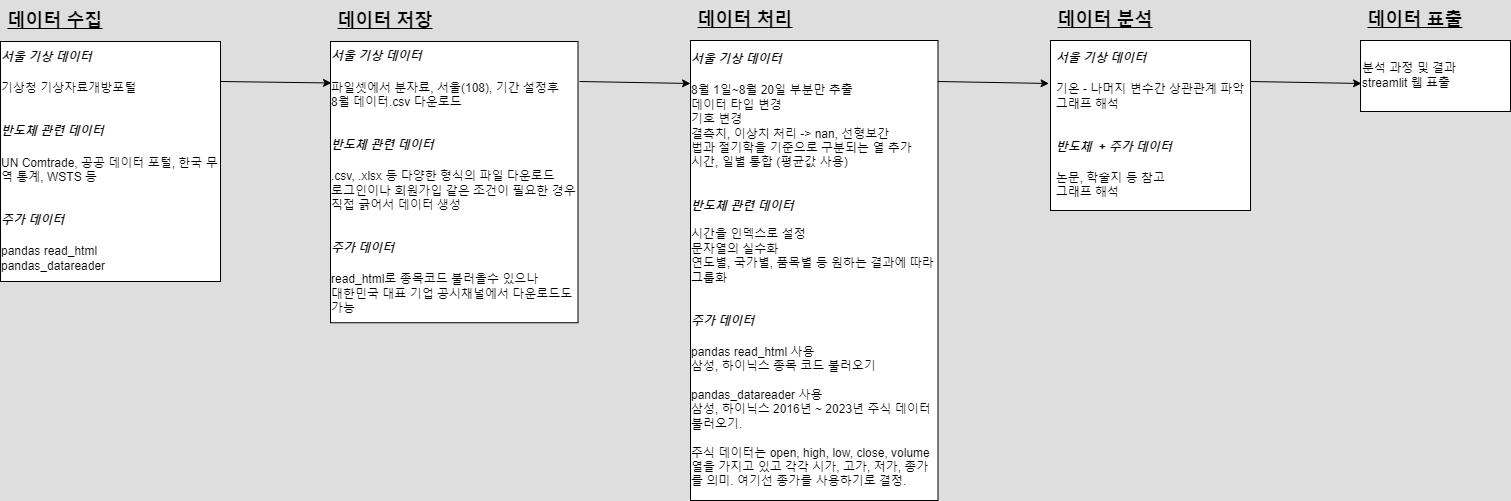

The diagram above was exported from draw.io. Its source (the exported page's mxGraphModel, read from the mxfile embedded in the PNG):
<mxGraphModel dx="1509" dy="838" grid="1" gridSize="10" guides="1" tooltips="1" connect="1" arrows="1" fold="1" page="1" pageScale="1" pageWidth="1900" pageHeight="1200" background="#dedede" math="0" shadow="0">
  <root>
    <mxCell id="0" />
    <mxCell id="1" parent="0" />
    <mxCell id="rHT2YGkuZClzZsI8U2Wa-19" value="&lt;div style=&quot;text-align: left;&quot;&gt;&lt;/div&gt;&lt;div style=&quot;border-color: var(--border-color); text-align: left;&quot;&gt;&lt;i style=&quot;border-color: var(--border-color); background-color: initial;&quot;&gt;&lt;b style=&quot;border-color: var(--border-color);&quot;&gt;서울 기상 데이터&lt;/b&gt;&lt;/i&gt;&lt;/div&gt;&lt;div style=&quot;border-color: var(--border-color); text-align: left;&quot;&gt;&lt;i style=&quot;border-color: var(--border-color); background-color: initial;&quot;&gt;&lt;span style=&quot;border-color: var(--border-color); font-size: 14px;&quot;&gt;&lt;b style=&quot;border-color: var(--border-color);&quot;&gt;&lt;br style=&quot;border-color: var(--border-color);&quot;&gt;&lt;/b&gt;&lt;/span&gt;&lt;/i&gt;&lt;/div&gt;&lt;div style=&quot;border-color: var(--border-color); text-align: left;&quot;&gt;&lt;font style=&quot;border-color: var(--border-color);&quot;&gt;기상청 기상자료개방포털&lt;/font&gt;&lt;/div&gt;&lt;div style=&quot;border-color: var(--border-color); text-align: left;&quot;&gt;&lt;font style=&quot;border-color: var(--border-color);&quot;&gt;&lt;br style=&quot;border-color: var(--border-color);&quot;&gt;&lt;/font&gt;&lt;/div&gt;&lt;div style=&quot;border-color: var(--border-color); text-align: left;&quot;&gt;&lt;b style=&quot;background-color: initial; border-color: var(--border-color);&quot;&gt;&lt;i style=&quot;border-color: var(--border-color);&quot;&gt;&lt;br&gt;&lt;/i&gt;&lt;/b&gt;&lt;/div&gt;&lt;div style=&quot;border-color: var(--border-color); text-align: left;&quot;&gt;&lt;b style=&quot;background-color: initial; border-color: var(--border-color);&quot;&gt;&lt;i style=&quot;border-color: var(--border-color);&quot;&gt;반도체 관련 데이터&lt;/i&gt;&lt;/b&gt;&lt;br&gt;&lt;/div&gt;&lt;div style=&quot;border-color: var(--border-color); text-align: left;&quot;&gt;&lt;div style=&quot;border-color: var(--border-color);&quot;&gt;&lt;span style=&quot;border-color: var(--border-color); font-size: 14px;&quot;&gt;&lt;b style=&quot;border-color: var(--border-color);&quot;&gt;&lt;i style=&quot;border-color: var(--border-color);&quot;&gt;&lt;br style=&quot;border-color: var(--border-color);&quot;&gt;&lt;/i&gt;&lt;/b&gt;&lt;/span&gt;&lt;/div&gt;&lt;div style=&quot;border-color: var(--border-color);&quot;&gt;UN Comtrade, 공공 데이터 포털, 한국 무역 통계, WSTS 등&lt;/div&gt;&lt;div style=&quot;border-color: var(--border-color);&quot;&gt;&lt;br&gt;&lt;/div&gt;&lt;div style=&quot;border-color: var(--border-color);&quot;&gt;&lt;br style=&quot;border-color: var(--border-color);&quot;&gt;&lt;/div&gt;&lt;div style=&quot;border-color: var(--border-color);&quot;&gt;&lt;b style=&quot;background-color: initial; border-color: var(--border-color);&quot;&gt;&lt;i style=&quot;border-color: var(--border-color);&quot;&gt;&lt;font style=&quot;font-size: 12px;&quot;&gt;주가 데이터&lt;/font&gt;&lt;/i&gt;&lt;/b&gt;&lt;br&gt;&lt;/div&gt;&lt;div style=&quot;border-color: var(--border-color);&quot;&gt;&lt;div style=&quot;border-color: var(--border-color); font-size: 14px;&quot;&gt;&lt;b style=&quot;border-color: var(--border-color);&quot;&gt;&lt;i style=&quot;border-color: var(--border-color);&quot;&gt;&lt;br style=&quot;border-color: var(--border-color);&quot;&gt;&lt;/i&gt;&lt;/b&gt;&lt;/div&gt;&lt;div style=&quot;border-color: var(--border-color);&quot;&gt;&lt;font style=&quot;border-color: var(--border-color);&quot;&gt;pandas read_html&amp;nbsp;&lt;/font&gt;&lt;/div&gt;&lt;div style=&quot;border-color: var(--border-color);&quot;&gt;pandas_datareader&lt;br&gt;&lt;/div&gt;&lt;/div&gt;&lt;/div&gt;" style="rounded=0;whiteSpace=wrap;html=1;" vertex="1" parent="1">
      <mxGeometry x="160" y="390" width="220" height="240" as="geometry" />
    </mxCell>
    <mxCell id="rHT2YGkuZClzZsI8U2Wa-25" value="&lt;div style=&quot;text-align: left;&quot;&gt;&lt;/div&gt;&lt;div style=&quot;border-color: var(--border-color); text-align: left;&quot;&gt;&lt;i style=&quot;border-color: var(--border-color); background-color: initial;&quot;&gt;&lt;b style=&quot;border-color: var(--border-color);&quot;&gt;서울 기상 데이터&lt;/b&gt;&lt;/i&gt;&lt;/div&gt;&lt;div style=&quot;border-color: var(--border-color); text-align: left;&quot;&gt;&lt;i style=&quot;border-color: var(--border-color); background-color: initial;&quot;&gt;&lt;span style=&quot;border-color: var(--border-color); font-size: 14px;&quot;&gt;&lt;b style=&quot;border-color: var(--border-color);&quot;&gt;&lt;br style=&quot;border-color: var(--border-color);&quot;&gt;&lt;/b&gt;&lt;/span&gt;&lt;/i&gt;&lt;/div&gt;&lt;div style=&quot;border-color: var(--border-color); text-align: left;&quot;&gt;&lt;div style=&quot;border-color: var(--border-color);&quot;&gt;&lt;font style=&quot;border-color: var(--border-color);&quot;&gt;파일셋에서 분자료, 서울(108), 기간 설정후&lt;/font&gt;&lt;/div&gt;&lt;div style=&quot;border-color: var(--border-color);&quot;&gt;&lt;font style=&quot;border-color: var(--border-color);&quot;&gt;8월 데이터.csv 다운로드&lt;/font&gt;&lt;/div&gt;&lt;/div&gt;&lt;div style=&quot;border-color: var(--border-color); text-align: left;&quot;&gt;&lt;font style=&quot;border-color: var(--border-color);&quot;&gt;&lt;br style=&quot;border-color: var(--border-color);&quot;&gt;&lt;/font&gt;&lt;/div&gt;&lt;div style=&quot;border-color: var(--border-color); text-align: left;&quot;&gt;&lt;b style=&quot;background-color: initial; border-color: var(--border-color);&quot;&gt;&lt;i style=&quot;border-color: var(--border-color);&quot;&gt;&lt;br&gt;&lt;/i&gt;&lt;/b&gt;&lt;/div&gt;&lt;div style=&quot;border-color: var(--border-color); text-align: left;&quot;&gt;&lt;b style=&quot;background-color: initial; border-color: var(--border-color);&quot;&gt;&lt;i style=&quot;border-color: var(--border-color);&quot;&gt;반도체 관련 데이터&lt;/i&gt;&lt;/b&gt;&lt;br&gt;&lt;/div&gt;&lt;div style=&quot;border-color: var(--border-color); text-align: left;&quot;&gt;&lt;div style=&quot;border-color: var(--border-color);&quot;&gt;&lt;span style=&quot;border-color: var(--border-color); font-size: 14px;&quot;&gt;&lt;b style=&quot;border-color: var(--border-color);&quot;&gt;&lt;i style=&quot;border-color: var(--border-color);&quot;&gt;&lt;br style=&quot;border-color: var(--border-color);&quot;&gt;&lt;/i&gt;&lt;/b&gt;&lt;/span&gt;&lt;/div&gt;&lt;div style=&quot;border-color: var(--border-color);&quot;&gt;.csv, .xlsx 등 다양한 형식의 파일 다운로드&lt;/div&gt;&lt;div style=&quot;border-color: var(--border-color);&quot;&gt;로그인이나 회원가입 같은 조건이 필요한 경우 직접 긁어서 데이터 생성&lt;/div&gt;&lt;div style=&quot;border-color: var(--border-color);&quot;&gt;&lt;br&gt;&lt;/div&gt;&lt;div style=&quot;border-color: var(--border-color);&quot;&gt;&lt;br style=&quot;border-color: var(--border-color);&quot;&gt;&lt;/div&gt;&lt;div style=&quot;border-color: var(--border-color);&quot;&gt;&lt;b style=&quot;background-color: initial; border-color: var(--border-color);&quot;&gt;&lt;i style=&quot;border-color: var(--border-color);&quot;&gt;&lt;font style=&quot;font-size: 12px;&quot;&gt;주가 데이터&lt;/font&gt;&lt;/i&gt;&lt;/b&gt;&lt;br&gt;&lt;/div&gt;&lt;div style=&quot;border-color: var(--border-color);&quot;&gt;&lt;div style=&quot;border-color: var(--border-color); font-size: 14px;&quot;&gt;&lt;b style=&quot;border-color: var(--border-color);&quot;&gt;&lt;i style=&quot;border-color: var(--border-color);&quot;&gt;&lt;br style=&quot;border-color: var(--border-color);&quot;&gt;&lt;/i&gt;&lt;/b&gt;&lt;/div&gt;&lt;div style=&quot;border-color: var(--border-color);&quot;&gt;read_html로 종목코드 불러올수 있으나&lt;/div&gt;&lt;div style=&quot;border-color: var(--border-color);&quot;&gt;대한민국 대표 기업 공시채널에서 다운로드도 가능&lt;/div&gt;&lt;/div&gt;&lt;/div&gt;" style="rounded=0;whiteSpace=wrap;html=1;" vertex="1" parent="1">
      <mxGeometry x="490" y="390" width="247.5" height="281.25" as="geometry" />
    </mxCell>
    <mxCell id="rHT2YGkuZClzZsI8U2Wa-26" value="&lt;div style=&quot;text-align: left;&quot;&gt;&lt;/div&gt;&lt;div style=&quot;border-color: var(--border-color); text-align: left;&quot;&gt;&lt;i style=&quot;border-color: var(--border-color); background-color: initial;&quot;&gt;&lt;b style=&quot;border-color: var(--border-color);&quot;&gt;서울 기상 데이터&lt;/b&gt;&lt;/i&gt;&lt;/div&gt;&lt;div style=&quot;border-color: var(--border-color); text-align: left;&quot;&gt;&lt;i style=&quot;border-color: var(--border-color); background-color: initial;&quot;&gt;&lt;span style=&quot;border-color: var(--border-color); font-size: 14px;&quot;&gt;&lt;b style=&quot;border-color: var(--border-color);&quot;&gt;&lt;br style=&quot;border-color: var(--border-color);&quot;&gt;&lt;/b&gt;&lt;/span&gt;&lt;/i&gt;&lt;/div&gt;&lt;div style=&quot;border-color: var(--border-color); text-align: left;&quot;&gt;&lt;div style=&quot;border-color: var(--border-color);&quot;&gt;&lt;div style=&quot;border-color: var(--border-color);&quot;&gt;&lt;font style=&quot;border-color: var(--border-color);&quot;&gt;8월 1일~8월 20일 부분만 추출&lt;/font&gt;&lt;/div&gt;&lt;div style=&quot;border-color: var(--border-color);&quot;&gt;데이터 타입 변경&lt;/div&gt;&lt;div style=&quot;border-color: var(--border-color);&quot;&gt;&lt;font style=&quot;border-color: var(--border-color);&quot;&gt;기호 변경&lt;/font&gt;&lt;/div&gt;&lt;div style=&quot;border-color: var(--border-color);&quot;&gt;&lt;font style=&quot;border-color: var(--border-color);&quot;&gt;결측치, 이상치 처리 -&amp;gt; nan, 선형보간&lt;/font&gt;&lt;/div&gt;&lt;div style=&quot;border-color: var(--border-color);&quot;&gt;법과 절기학을 기준으로 구분되는 열 추가&lt;/div&gt;&lt;div style=&quot;border-color: var(--border-color);&quot;&gt;&lt;span style=&quot;background-color: initial;&quot;&gt;시간, 일별 통합 (평균값 사용)&lt;/span&gt;&lt;br&gt;&lt;/div&gt;&lt;div style=&quot;border-color: var(--border-color);&quot;&gt;&lt;br&gt;&lt;/div&gt;&lt;/div&gt;&lt;/div&gt;&lt;div style=&quot;border-color: var(--border-color); text-align: left;&quot;&gt;&lt;b style=&quot;background-color: initial; border-color: var(--border-color);&quot;&gt;&lt;i style=&quot;border-color: var(--border-color);&quot;&gt;&lt;br&gt;&lt;/i&gt;&lt;/b&gt;&lt;/div&gt;&lt;div style=&quot;border-color: var(--border-color); text-align: left;&quot;&gt;&lt;b style=&quot;background-color: initial; border-color: var(--border-color);&quot;&gt;&lt;i style=&quot;border-color: var(--border-color);&quot;&gt;반도체 관련 데이터&lt;/i&gt;&lt;/b&gt;&lt;br&gt;&lt;/div&gt;&lt;div style=&quot;border-color: var(--border-color); text-align: left;&quot;&gt;&lt;div style=&quot;border-color: var(--border-color);&quot;&gt;&lt;br&gt;&lt;/div&gt;&lt;div style=&quot;border-color: var(--border-color);&quot;&gt;시간을 인덱스로 설정&lt;/div&gt;&lt;div style=&quot;border-color: var(--border-color);&quot;&gt;문자열의 실수화&lt;/div&gt;&lt;div style=&quot;border-color: var(--border-color);&quot;&gt;연도별, 국가별, 품목별 등 원하는 결과에 따라&lt;/div&gt;&lt;div style=&quot;border-color: var(--border-color);&quot;&gt;그룹화&lt;/div&gt;&lt;div style=&quot;border-color: var(--border-color);&quot;&gt;&lt;br&gt;&lt;/div&gt;&lt;div style=&quot;border-color: var(--border-color);&quot;&gt;&lt;br style=&quot;border-color: var(--border-color);&quot;&gt;&lt;/div&gt;&lt;div style=&quot;border-color: var(--border-color);&quot;&gt;&lt;b style=&quot;background-color: initial; border-color: var(--border-color);&quot;&gt;&lt;i style=&quot;border-color: var(--border-color);&quot;&gt;&lt;font style=&quot;font-size: 12px;&quot;&gt;주가 데이터&lt;/font&gt;&lt;/i&gt;&lt;/b&gt;&lt;br&gt;&lt;/div&gt;&lt;div style=&quot;border-color: var(--border-color);&quot;&gt;&lt;div style=&quot;border-color: var(--border-color); font-size: 14px;&quot;&gt;&lt;br&gt;&lt;/div&gt;&lt;div style=&quot;border-color: var(--border-color);&quot;&gt;pandas read_html 사용&lt;/div&gt;&lt;div style=&quot;border-color: var(--border-color);&quot;&gt;삼성, 하이닉스 종목 코드 불러오기&lt;/div&gt;&lt;div style=&quot;border-color: var(--border-color);&quot;&gt;&lt;br&gt;&lt;/div&gt;&lt;div style=&quot;border-color: var(--border-color);&quot;&gt;pandas_datareader 사용&lt;br&gt;&lt;/div&gt;&lt;div style=&quot;border-color: var(--border-color);&quot;&gt;삼성, 하이닉스 2016년 ~ 2023년 주식 데이터 불러오기.&lt;br&gt;&lt;/div&gt;&lt;div style=&quot;border-color: var(--border-color);&quot;&gt;&lt;br&gt;&lt;/div&gt;&lt;div style=&quot;border-color: var(--border-color);&quot;&gt;주식 데이터는 open, high, low, close, volume 열을 가지고 있고 각각 시가, 고가, 저가, 종가를 의미. 여기선 종가를 사용하기로 결정.&lt;br&gt;&lt;/div&gt;&lt;/div&gt;&lt;/div&gt;" style="rounded=0;whiteSpace=wrap;html=1;" vertex="1" parent="1">
      <mxGeometry x="850" y="389" width="247.5" height="460" as="geometry" />
    </mxCell>
    <mxCell id="rHT2YGkuZClzZsI8U2Wa-33" value="&lt;div style=&quot;&quot;&gt;&lt;/div&gt;&lt;div style=&quot;border-color: var(--border-color);&quot;&gt;분석 과정 및 결과&lt;/div&gt;&lt;div style=&quot;border-color: var(--border-color);&quot;&gt;streamlit 웹 표출&lt;/div&gt;" style="rounded=0;whiteSpace=wrap;html=1;align=left;" vertex="1" parent="1">
      <mxGeometry x="1520" y="389" width="150" height="71" as="geometry" />
    </mxCell>
    <mxCell id="rHT2YGkuZClzZsI8U2Wa-34" value="&lt;b&gt;&lt;u&gt;&lt;font style=&quot;font-size: 18px;&quot;&gt;데이터 수집&lt;/font&gt;&lt;/u&gt;&lt;/b&gt;" style="text;html=1;strokeColor=none;fillColor=none;align=center;verticalAlign=middle;whiteSpace=wrap;rounded=0;" vertex="1" parent="1">
      <mxGeometry x="160" y="350" width="110" height="40" as="geometry" />
    </mxCell>
    <mxCell id="rHT2YGkuZClzZsI8U2Wa-35" value="&lt;b&gt;&lt;u&gt;&lt;font style=&quot;font-size: 18px;&quot;&gt;데이터 저장&lt;/font&gt;&lt;/u&gt;&lt;/b&gt;" style="text;html=1;strokeColor=none;fillColor=none;align=center;verticalAlign=middle;whiteSpace=wrap;rounded=0;" vertex="1" parent="1">
      <mxGeometry x="490" y="350" width="110" height="40" as="geometry" />
    </mxCell>
    <mxCell id="rHT2YGkuZClzZsI8U2Wa-36" value="&lt;b&gt;&lt;u&gt;&lt;font style=&quot;font-size: 18px;&quot;&gt;데이터 처리&lt;/font&gt;&lt;/u&gt;&lt;/b&gt;" style="text;html=1;strokeColor=none;fillColor=none;align=center;verticalAlign=middle;whiteSpace=wrap;rounded=0;" vertex="1" parent="1">
      <mxGeometry x="850" y="349" width="110" height="40" as="geometry" />
    </mxCell>
    <mxCell id="rHT2YGkuZClzZsI8U2Wa-37" value="&lt;b&gt;&lt;u&gt;&lt;font style=&quot;font-size: 18px;&quot;&gt;데이터 분석&lt;/font&gt;&lt;/u&gt;&lt;/b&gt;" style="text;html=1;strokeColor=none;fillColor=none;align=center;verticalAlign=middle;whiteSpace=wrap;rounded=0;" vertex="1" parent="1">
      <mxGeometry x="1210" y="349" width="110" height="40" as="geometry" />
    </mxCell>
    <mxCell id="rHT2YGkuZClzZsI8U2Wa-38" value="&lt;b&gt;&lt;u&gt;&lt;font style=&quot;font-size: 18px;&quot;&gt;데이터 표출&lt;/font&gt;&lt;/u&gt;&lt;/b&gt;" style="text;html=1;strokeColor=none;fillColor=none;align=center;verticalAlign=middle;whiteSpace=wrap;rounded=0;" vertex="1" parent="1">
      <mxGeometry x="1520" y="349" width="110" height="40" as="geometry" />
    </mxCell>
    <mxCell id="rHT2YGkuZClzZsI8U2Wa-39" value="&lt;div style=&quot;text-align: left;&quot;&gt;&lt;/div&gt;&lt;div style=&quot;border-color: var(--border-color); text-align: left;&quot;&gt;&lt;i style=&quot;border-color: var(--border-color); background-color: initial;&quot;&gt;&lt;b style=&quot;border-color: var(--border-color);&quot;&gt;서울 기상 데이터&lt;/b&gt;&lt;/i&gt;&lt;/div&gt;&lt;div style=&quot;border-color: var(--border-color); text-align: left;&quot;&gt;&lt;i style=&quot;border-color: var(--border-color); background-color: initial;&quot;&gt;&lt;span style=&quot;border-color: var(--border-color); font-size: 14px;&quot;&gt;&lt;b style=&quot;border-color: var(--border-color);&quot;&gt;&lt;br style=&quot;border-color: var(--border-color);&quot;&gt;&lt;/b&gt;&lt;/span&gt;&lt;/i&gt;&lt;/div&gt;&lt;div style=&quot;border-color: var(--border-color); text-align: left;&quot;&gt;&lt;div style=&quot;border-color: var(--border-color);&quot;&gt;기온 - 나머지 변수간 상관관계 파악&lt;/div&gt;&lt;div style=&quot;border-color: var(--border-color);&quot;&gt;그래프 해석&lt;/div&gt;&lt;/div&gt;&lt;div style=&quot;border-color: var(--border-color); text-align: left;&quot;&gt;&lt;font style=&quot;border-color: var(--border-color);&quot;&gt;&lt;br style=&quot;border-color: var(--border-color);&quot;&gt;&lt;/font&gt;&lt;/div&gt;&lt;div style=&quot;border-color: var(--border-color); text-align: left;&quot;&gt;&lt;b style=&quot;background-color: initial; border-color: var(--border-color);&quot;&gt;&lt;i style=&quot;border-color: var(--border-color);&quot;&gt;&lt;br&gt;&lt;/i&gt;&lt;/b&gt;&lt;/div&gt;&lt;div style=&quot;border-color: var(--border-color); text-align: left;&quot;&gt;&lt;b style=&quot;background-color: initial; border-color: var(--border-color);&quot;&gt;&lt;i style=&quot;border-color: var(--border-color);&quot;&gt;반도체&amp;nbsp; + 주가 데이터&lt;/i&gt;&lt;/b&gt;&lt;br&gt;&lt;/div&gt;&lt;div style=&quot;border-color: var(--border-color); text-align: left;&quot;&gt;&lt;div style=&quot;border-color: var(--border-color);&quot;&gt;&lt;span style=&quot;border-color: var(--border-color); font-size: 14px;&quot;&gt;&lt;b style=&quot;border-color: var(--border-color);&quot;&gt;&lt;i style=&quot;border-color: var(--border-color);&quot;&gt;&lt;br style=&quot;border-color: var(--border-color);&quot;&gt;&lt;/i&gt;&lt;/b&gt;&lt;/span&gt;&lt;/div&gt;&lt;div style=&quot;border-color: var(--border-color);&quot;&gt;논문, 학술지 등 참고&lt;/div&gt;&lt;div style=&quot;border-color: var(--border-color);&quot;&gt;그래프 해석&lt;/div&gt;&lt;/div&gt;" style="rounded=0;whiteSpace=wrap;html=1;" vertex="1" parent="1">
      <mxGeometry x="1210" y="389" width="200" height="170" as="geometry" />
    </mxCell>
    <mxCell id="rHT2YGkuZClzZsI8U2Wa-40" value="" style="endArrow=classic;html=1;rounded=0;exitX=1;exitY=0.5;exitDx=0;exitDy=0;entryX=0.004;entryY=0.432;entryDx=0;entryDy=0;entryPerimeter=0;" edge="1" parent="1">
      <mxGeometry width="50" height="50" relative="1" as="geometry">
        <mxPoint x="380" y="430" as="sourcePoint" />
        <mxPoint x="490.99" y="431.5" as="targetPoint" />
      </mxGeometry>
    </mxCell>
    <mxCell id="rHT2YGkuZClzZsI8U2Wa-41" value="" style="endArrow=classic;html=1;rounded=0;exitX=1;exitY=0.5;exitDx=0;exitDy=0;entryX=0.004;entryY=0.432;entryDx=0;entryDy=0;entryPerimeter=0;" edge="1" parent="1">
      <mxGeometry width="50" height="50" relative="1" as="geometry">
        <mxPoint x="739" y="430" as="sourcePoint" />
        <mxPoint x="850" y="432" as="targetPoint" />
      </mxGeometry>
    </mxCell>
    <mxCell id="rHT2YGkuZClzZsI8U2Wa-42" value="" style="endArrow=classic;html=1;rounded=0;exitX=1;exitY=0.5;exitDx=0;exitDy=0;entryX=0.004;entryY=0.432;entryDx=0;entryDy=0;entryPerimeter=0;" edge="1" parent="1">
      <mxGeometry width="50" height="50" relative="1" as="geometry">
        <mxPoint x="1097.5" y="430" as="sourcePoint" />
        <mxPoint x="1208.5" y="432" as="targetPoint" />
      </mxGeometry>
    </mxCell>
    <mxCell id="rHT2YGkuZClzZsI8U2Wa-43" value="" style="endArrow=classic;html=1;rounded=0;exitX=1;exitY=0.5;exitDx=0;exitDy=0;entryX=0.004;entryY=0.432;entryDx=0;entryDy=0;entryPerimeter=0;" edge="1" parent="1">
      <mxGeometry width="50" height="50" relative="1" as="geometry">
        <mxPoint x="1410" y="430" as="sourcePoint" />
        <mxPoint x="1521" y="432" as="targetPoint" />
      </mxGeometry>
    </mxCell>
  </root>
</mxGraphModel>